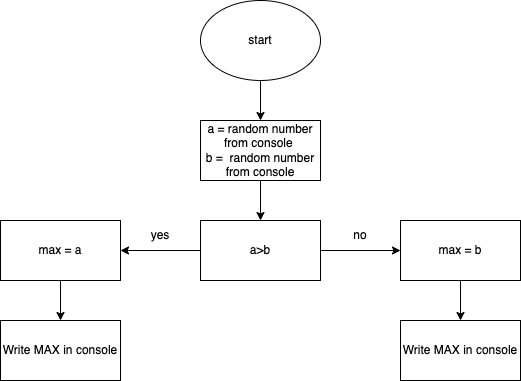

The diagram above was exported from draw.io. Its source (the exported page's mxGraphModel, read from the mxfile embedded in the PNG):
<mxGraphModel dx="1390" dy="564" grid="1" gridSize="10" guides="1" tooltips="1" connect="1" arrows="1" fold="1" page="1" pageScale="1" pageWidth="827" pageHeight="1169" math="0" shadow="0">
  <root>
    <mxCell id="0" />
    <mxCell id="1" parent="0" />
    <mxCell id="5" value="" style="edgeStyle=none;html=1;" edge="1" parent="1" source="2" target="4">
      <mxGeometry relative="1" as="geometry" />
    </mxCell>
    <mxCell id="2" value="start" style="ellipse;whiteSpace=wrap;html=1;" vertex="1" parent="1">
      <mxGeometry x="310" y="60" width="120" height="80" as="geometry" />
    </mxCell>
    <mxCell id="7" value="" style="edgeStyle=none;html=1;" edge="1" parent="1" source="4" target="6">
      <mxGeometry relative="1" as="geometry" />
    </mxCell>
    <mxCell id="4" value="a = random number from console&amp;nbsp;&lt;br&gt;b =&amp;nbsp; random number from console" style="whiteSpace=wrap;html=1;" vertex="1" parent="1">
      <mxGeometry x="310" y="180" width="120" height="60" as="geometry" />
    </mxCell>
    <mxCell id="9" value="" style="edgeStyle=none;html=1;" edge="1" parent="1" source="6" target="8">
      <mxGeometry relative="1" as="geometry" />
    </mxCell>
    <mxCell id="11" value="" style="edgeStyle=none;html=1;" edge="1" parent="1" source="6" target="10">
      <mxGeometry relative="1" as="geometry" />
    </mxCell>
    <mxCell id="6" value="a&amp;gt;b" style="whiteSpace=wrap;html=1;" vertex="1" parent="1">
      <mxGeometry x="310" y="280" width="120" height="60" as="geometry" />
    </mxCell>
    <mxCell id="15" style="edgeStyle=none;html=1;" edge="1" parent="1" source="8" target="12">
      <mxGeometry relative="1" as="geometry" />
    </mxCell>
    <mxCell id="8" value="max = a" style="whiteSpace=wrap;html=1;" vertex="1" parent="1">
      <mxGeometry x="110" y="280" width="120" height="60" as="geometry" />
    </mxCell>
    <mxCell id="17" style="edgeStyle=none;html=1;" edge="1" parent="1" source="10" target="16">
      <mxGeometry relative="1" as="geometry" />
    </mxCell>
    <mxCell id="10" value="max = b" style="whiteSpace=wrap;html=1;" vertex="1" parent="1">
      <mxGeometry x="510" y="280" width="120" height="60" as="geometry" />
    </mxCell>
    <mxCell id="12" value="Write MAX in console" style="rounded=0;whiteSpace=wrap;html=1;" vertex="1" parent="1">
      <mxGeometry x="110" y="380" width="120" height="60" as="geometry" />
    </mxCell>
    <mxCell id="16" value="Write MAX in console" style="rounded=0;whiteSpace=wrap;html=1;" vertex="1" parent="1">
      <mxGeometry x="510" y="380" width="120" height="60" as="geometry" />
    </mxCell>
    <mxCell id="18" value="yes" style="text;html=1;strokeColor=none;fillColor=none;align=center;verticalAlign=middle;whiteSpace=wrap;rounded=0;" vertex="1" parent="1">
      <mxGeometry x="240" y="280" width="60" height="30" as="geometry" />
    </mxCell>
    <mxCell id="19" value="no" style="text;html=1;strokeColor=none;fillColor=none;align=center;verticalAlign=middle;whiteSpace=wrap;rounded=0;" vertex="1" parent="1">
      <mxGeometry x="440" y="280" width="60" height="30" as="geometry" />
    </mxCell>
  </root>
</mxGraphModel>